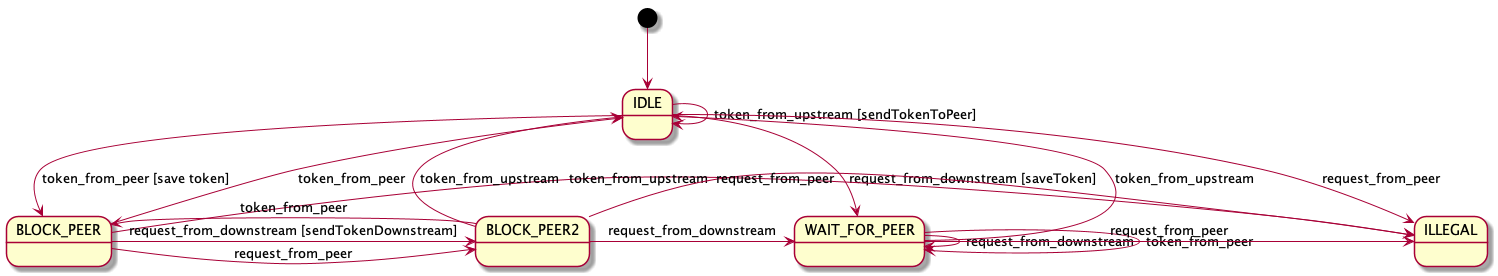

The diagram above was rendered by PlantUML. Its source (embedded in the PNG):
@startuml

[*] -down-> IDLE


IDLE -> IDLE : token_from_upstream [sendTokenToPeer]
IDLE -> WAIT_FOR_PEER : request_from_downstream [saveToken]
IDLE -down-> BLOCK_PEER : token_from_peer [save token]
IDLE -left-> ILLEGAL : request_from_peer

BLOCK_PEER -> ILLEGAL : token_from_upstream
BLOCK_PEER -right-> BLOCK_PEER2 : request_from_downstream [sendTokenDownstream]
BLOCK_PEER -up-> IDLE : token_from_peer
BLOCK_PEER -right-> BLOCK_PEER2 : request_from_peer

BLOCK_PEER2 -up-> IDLE : token_from_upstream
BLOCK_PEER2 -> WAIT_FOR_PEER : request_from_downstream
BLOCK_PEER2 -> BLOCK_PEER : token_from_peer
BLOCK_PEER2 -> ILLEGAL : request_from_peer

WAIT_FOR_PEER -> IDLE : token_from_upstream
WAIT_FOR_PEER -> WAIT_FOR_PEER : request_from_downstream
WAIT_FOR_PEER -> WAIT_FOR_PEER : token_from_peer
WAIT_FOR_PEER -> ILLEGAL : request_from_peer



@enduml